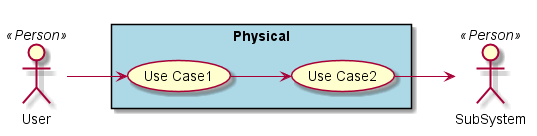

The diagram above was rendered by PlantUML. Its source (embedded in the PNG):
@startuml

left to right direction

actor :User: <<Person>>
actor :SubSystem: <<Person>>


rectangle "Physical" #lightBlue {
UseCase UC1  as "Use Case1"
UseCase UC2  as "Use Case2"


User --> UC1
UC1 --> UC2
UC2 --> SubSystem
}

@enduml